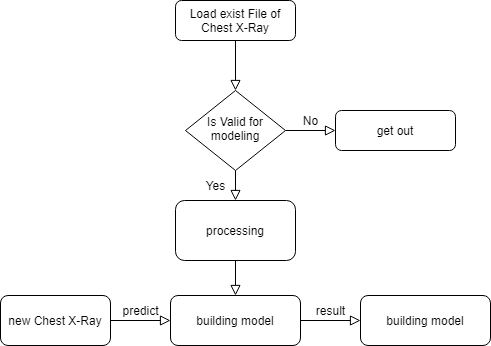

The diagram above was exported from draw.io. Its source (the exported page's mxGraphModel, read from the mxfile embedded in the PNG):
<mxGraphModel dx="541" dy="752" grid="1" gridSize="10" guides="1" tooltips="1" connect="1" arrows="1" fold="1" page="1" pageScale="1" pageWidth="827" pageHeight="1169" math="0" shadow="0">
  <root>
    <mxCell id="WIyWlLk6GJQsqaUBKTNV-0" />
    <mxCell id="WIyWlLk6GJQsqaUBKTNV-1" parent="WIyWlLk6GJQsqaUBKTNV-0" />
    <mxCell id="WIyWlLk6GJQsqaUBKTNV-2" value="" style="rounded=0;html=1;jettySize=auto;orthogonalLoop=1;fontSize=11;endArrow=block;endFill=0;endSize=8;strokeWidth=1;shadow=0;labelBackgroundColor=none;edgeStyle=orthogonalEdgeStyle;" parent="WIyWlLk6GJQsqaUBKTNV-1" source="WIyWlLk6GJQsqaUBKTNV-3" target="WIyWlLk6GJQsqaUBKTNV-6" edge="1">
      <mxGeometry relative="1" as="geometry" />
    </mxCell>
    <mxCell id="WIyWlLk6GJQsqaUBKTNV-3" value="Load exist File of Chest X-Ray" style="rounded=1;whiteSpace=wrap;html=1;fontSize=12;glass=0;strokeWidth=1;shadow=0;" parent="WIyWlLk6GJQsqaUBKTNV-1" vertex="1">
      <mxGeometry x="225" y="80" width="120" height="40" as="geometry" />
    </mxCell>
    <mxCell id="WIyWlLk6GJQsqaUBKTNV-4" value="Yes" style="rounded=0;html=1;jettySize=auto;orthogonalLoop=1;fontSize=11;endArrow=block;endFill=0;endSize=8;strokeWidth=1;shadow=0;labelBackgroundColor=none;edgeStyle=orthogonalEdgeStyle;entryX=0.5;entryY=0;entryDx=0;entryDy=0;" parent="WIyWlLk6GJQsqaUBKTNV-1" source="WIyWlLk6GJQsqaUBKTNV-6" target="ZV4wZbyko7lX_Yesgj8G-1" edge="1">
      <mxGeometry y="20" relative="1" as="geometry">
        <mxPoint as="offset" />
        <mxPoint x="285" y="290" as="targetPoint" />
      </mxGeometry>
    </mxCell>
    <mxCell id="WIyWlLk6GJQsqaUBKTNV-5" value="No" style="edgeStyle=orthogonalEdgeStyle;rounded=0;html=1;jettySize=auto;orthogonalLoop=1;fontSize=11;endArrow=block;endFill=0;endSize=8;strokeWidth=1;shadow=0;labelBackgroundColor=none;" parent="WIyWlLk6GJQsqaUBKTNV-1" source="WIyWlLk6GJQsqaUBKTNV-6" target="WIyWlLk6GJQsqaUBKTNV-7" edge="1">
      <mxGeometry y="10" relative="1" as="geometry">
        <mxPoint as="offset" />
      </mxGeometry>
    </mxCell>
    <mxCell id="WIyWlLk6GJQsqaUBKTNV-6" value="Is Valid for modeling" style="rhombus;whiteSpace=wrap;html=1;shadow=0;fontFamily=Helvetica;fontSize=12;align=center;strokeWidth=1;spacing=6;spacingTop=-4;" parent="WIyWlLk6GJQsqaUBKTNV-1" vertex="1">
      <mxGeometry x="235" y="170" width="100" height="80" as="geometry" />
    </mxCell>
    <mxCell id="WIyWlLk6GJQsqaUBKTNV-7" value="get out" style="rounded=1;whiteSpace=wrap;html=1;fontSize=12;glass=0;strokeWidth=1;shadow=0;" parent="WIyWlLk6GJQsqaUBKTNV-1" vertex="1">
      <mxGeometry x="385" y="190" width="120" height="40" as="geometry" />
    </mxCell>
    <mxCell id="WIyWlLk6GJQsqaUBKTNV-8" value="" style="rounded=0;html=1;jettySize=auto;orthogonalLoop=1;fontSize=11;endArrow=block;endFill=0;endSize=8;strokeWidth=1;shadow=0;labelBackgroundColor=none;edgeStyle=orthogonalEdgeStyle;exitX=0.5;exitY=1;exitDx=0;exitDy=0;" parent="WIyWlLk6GJQsqaUBKTNV-1" source="ZV4wZbyko7lX_Yesgj8G-1" target="WIyWlLk6GJQsqaUBKTNV-11" edge="1">
      <mxGeometry x="0.3333" y="20" relative="1" as="geometry">
        <mxPoint as="offset" />
        <mxPoint x="285" y="370" as="sourcePoint" />
      </mxGeometry>
    </mxCell>
    <mxCell id="WIyWlLk6GJQsqaUBKTNV-11" value="building model" style="rounded=1;whiteSpace=wrap;html=1;fontSize=12;glass=0;strokeWidth=1;shadow=0;" parent="WIyWlLk6GJQsqaUBKTNV-1" vertex="1">
      <mxGeometry x="220" y="375" width="130" height="50" as="geometry" />
    </mxCell>
    <mxCell id="ZV4wZbyko7lX_Yesgj8G-1" value="processing" style="rounded=1;whiteSpace=wrap;html=1;" parent="WIyWlLk6GJQsqaUBKTNV-1" vertex="1">
      <mxGeometry x="225" y="280" width="120" height="60" as="geometry" />
    </mxCell>
    <mxCell id="ZV4wZbyko7lX_Yesgj8G-5" value="new Chest X-Ray" style="rounded=1;whiteSpace=wrap;html=1;" parent="WIyWlLk6GJQsqaUBKTNV-1" vertex="1">
      <mxGeometry x="50" y="375" width="110" height="50" as="geometry" />
    </mxCell>
    <mxCell id="ZV4wZbyko7lX_Yesgj8G-7" value="predict" style="edgeStyle=orthogonalEdgeStyle;rounded=0;html=1;jettySize=auto;orthogonalLoop=1;fontSize=11;endArrow=block;endFill=0;endSize=8;strokeWidth=1;shadow=0;labelBackgroundColor=none;entryX=0;entryY=0.5;entryDx=0;entryDy=0;exitX=1;exitY=0.5;exitDx=0;exitDy=0;" parent="WIyWlLk6GJQsqaUBKTNV-1" source="ZV4wZbyko7lX_Yesgj8G-5" target="WIyWlLk6GJQsqaUBKTNV-11" edge="1">
      <mxGeometry y="10" relative="1" as="geometry">
        <mxPoint as="offset" />
        <mxPoint x="150" y="410" as="sourcePoint" />
        <mxPoint x="176" y="400" as="targetPoint" />
      </mxGeometry>
    </mxCell>
    <mxCell id="ZV4wZbyko7lX_Yesgj8G-8" value="building model" style="rounded=1;whiteSpace=wrap;html=1;fontSize=12;glass=0;strokeWidth=1;shadow=0;" parent="WIyWlLk6GJQsqaUBKTNV-1" vertex="1">
      <mxGeometry x="410" y="375" width="130" height="50" as="geometry" />
    </mxCell>
    <mxCell id="ZV4wZbyko7lX_Yesgj8G-10" value="result" style="edgeStyle=orthogonalEdgeStyle;rounded=0;html=1;jettySize=auto;orthogonalLoop=1;fontSize=11;endArrow=block;endFill=0;endSize=8;strokeWidth=1;shadow=0;labelBackgroundColor=none;exitX=1;exitY=0.5;exitDx=0;exitDy=0;entryX=0;entryY=0.5;entryDx=0;entryDy=0;" parent="WIyWlLk6GJQsqaUBKTNV-1" source="WIyWlLk6GJQsqaUBKTNV-11" target="ZV4wZbyko7lX_Yesgj8G-8" edge="1">
      <mxGeometry y="10" relative="1" as="geometry">
        <mxPoint as="offset" />
        <mxPoint x="345" y="220" as="sourcePoint" />
        <mxPoint x="395" y="220" as="targetPoint" />
      </mxGeometry>
    </mxCell>
  </root>
</mxGraphModel>